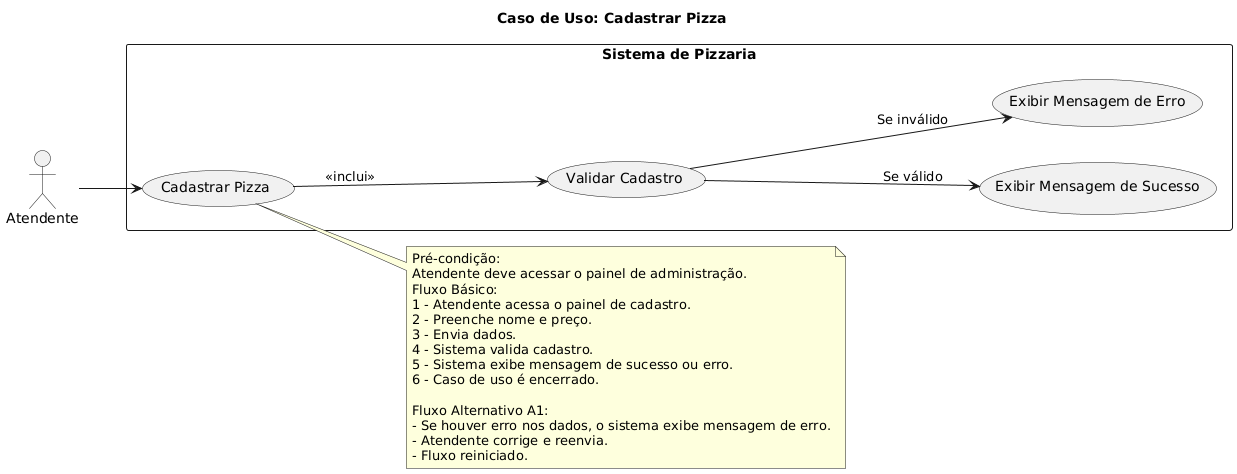

The diagram above was rendered by PlantUML. Its source (embedded in the PNG):
@startuml
left to right direction

title Caso de Uso: Cadastrar Pizza

actor Atendente

rectangle "Sistema de Pizzaria" {
    usecase "Cadastrar Pizza" as UC_CadastrarPizza
    usecase "Validar Cadastro" as UC_ValidarCadastro
    usecase "Exibir Mensagem de Sucesso" as UC_ExibirSucesso
    usecase "Exibir Mensagem de Erro" as UC_ExibirErro
}

Atendente --> UC_CadastrarPizza
UC_CadastrarPizza --> UC_ValidarCadastro : "<<inclui>>"
UC_ValidarCadastro --> UC_ExibirSucesso : Se válido
UC_ValidarCadastro --> UC_ExibirErro : Se inválido

note right of UC_CadastrarPizza
Pré-condição:
Atendente deve acessar o painel de administração.
Fluxo Básico:
1 - Atendente acessa o painel de cadastro.
2 - Preenche nome e preço.
3 - Envia dados.
4 - Sistema valida cadastro.
5 - Sistema exibe mensagem de sucesso ou erro.
6 - Caso de uso é encerrado.

Fluxo Alternativo A1:
- Se houver erro nos dados, o sistema exibe mensagem de erro.
- Atendente corrige e reenvia.
- Fluxo reiniciado.
end note
@enduml